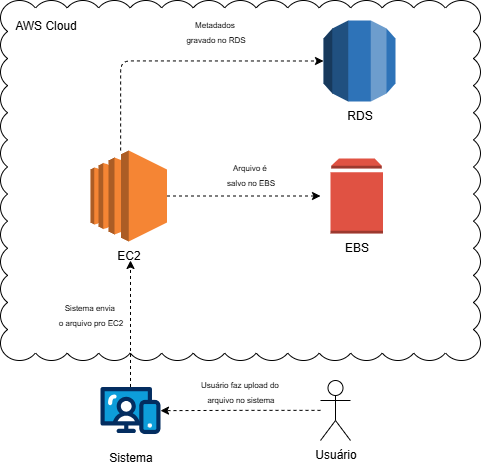

The diagram above was exported from draw.io. Its source (the exported page's mxGraphModel, read from the mxfile embedded in the PNG):
<mxGraphModel dx="2491" dy="1231" grid="1" gridSize="10" guides="1" tooltips="1" connect="1" arrows="1" fold="1" page="1" pageScale="1" pageWidth="600" pageHeight="886" background="none" math="0" shadow="0">
  <root>
    <mxCell id="0" />
    <mxCell id="1" parent="0" />
    <mxCell id="tXHNXfn-vuRCCEgdEYGz-18" value="" style="whiteSpace=wrap;html=1;shape=mxgraph.basic.cloud_rect" vertex="1" parent="1">
      <mxGeometry x="60" y="260" width="480" height="360" as="geometry" />
    </mxCell>
    <mxCell id="tXHNXfn-vuRCCEgdEYGz-1" value="EBS" style="outlineConnect=0;dashed=0;verticalLabelPosition=bottom;verticalAlign=top;align=center;html=1;shape=mxgraph.aws3.volume;fillColor=#E05243;gradientColor=none;" vertex="1" parent="1">
      <mxGeometry x="390" y="418" width="52.5" height="75" as="geometry" />
    </mxCell>
    <mxCell id="tXHNXfn-vuRCCEgdEYGz-6" style="edgeStyle=orthogonalEdgeStyle;orthogonalLoop=1;jettySize=auto;html=1;dashed=1;flowAnimation=1;" edge="1" parent="1" source="tXHNXfn-vuRCCEgdEYGz-2">
      <mxGeometry relative="1" as="geometry">
        <mxPoint x="189.9999999999999" y="520.0000000000001" as="targetPoint" />
      </mxGeometry>
    </mxCell>
    <mxCell id="tXHNXfn-vuRCCEgdEYGz-2" value="Sistema" style="verticalLabelPosition=bottom;aspect=fixed;html=1;shape=mxgraph.salesforce.web;fillColorStyles=fillColor2,fillColor3,fillColor4;fillColor2=#032d60;fillColor3=#0d9dda;fillColor4=#ffffff;fillColor=none;strokeColor=none;" vertex="1" parent="1">
      <mxGeometry x="160" y="646.3" width="60" height="47.400000000000006" as="geometry" />
    </mxCell>
    <mxCell id="tXHNXfn-vuRCCEgdEYGz-4" value="" style="edgeStyle=orthogonalEdgeStyle;orthogonalLoop=1;jettySize=auto;html=1;dashed=1;flowAnimation=1;" edge="1" parent="1" source="tXHNXfn-vuRCCEgdEYGz-3" target="tXHNXfn-vuRCCEgdEYGz-2">
      <mxGeometry relative="1" as="geometry" />
    </mxCell>
    <mxCell id="tXHNXfn-vuRCCEgdEYGz-3" value="Usuário" style="shape=umlActor;verticalLabelPosition=bottom;verticalAlign=top;html=1;outlineConnect=0;" vertex="1" parent="1">
      <mxGeometry x="380" y="640" width="30" height="60" as="geometry" />
    </mxCell>
    <mxCell id="tXHNXfn-vuRCCEgdEYGz-8" style="edgeStyle=orthogonalEdgeStyle;orthogonalLoop=1;jettySize=auto;html=1;dashed=1;flowAnimation=1;" edge="1" parent="1" source="tXHNXfn-vuRCCEgdEYGz-5">
      <mxGeometry relative="1" as="geometry">
        <mxPoint x="380" y="455.5000000000001" as="targetPoint" />
      </mxGeometry>
    </mxCell>
    <mxCell id="tXHNXfn-vuRCCEgdEYGz-5" value="EC2&lt;div&gt;&lt;br&gt;&lt;/div&gt;" style="outlineConnect=0;dashed=0;verticalLabelPosition=bottom;verticalAlign=top;align=center;html=1;shape=mxgraph.aws3.ec2;fillColor=#F58534;gradientColor=none;" vertex="1" parent="1">
      <mxGeometry x="150" y="410" width="76.5" height="91" as="geometry" />
    </mxCell>
    <mxCell id="tXHNXfn-vuRCCEgdEYGz-10" value="&lt;font style=&quot;font-size: 8px;&quot;&gt;Usuário faz upload do&amp;nbsp;&lt;/font&gt;&lt;div&gt;&lt;font style=&quot;font-size: 8px;&quot;&gt;arquivo no sistema&lt;/font&gt;&lt;/div&gt;" style="text;html=1;align=center;verticalAlign=middle;resizable=0;points=[];autosize=1;strokeColor=none;fillColor=none;" vertex="1" parent="1">
      <mxGeometry x="250" y="630" width="100" height="40" as="geometry" />
    </mxCell>
    <mxCell id="tXHNXfn-vuRCCEgdEYGz-12" value="&lt;font style=&quot;font-size: 8px;&quot;&gt;Sistema envia&amp;nbsp;&lt;/font&gt;&lt;div&gt;&lt;font style=&quot;font-size: 8px;&quot;&gt;o arquivo pro EC2&lt;/font&gt;&lt;/div&gt;" style="text;html=1;align=center;verticalAlign=middle;resizable=0;points=[];autosize=1;strokeColor=none;fillColor=none;" vertex="1" parent="1">
      <mxGeometry x="105" y="553" width="90" height="40" as="geometry" />
    </mxCell>
    <mxCell id="tXHNXfn-vuRCCEgdEYGz-13" value="&lt;font style=&quot;font-size: 8px;&quot;&gt;Arquivo é&amp;nbsp;&lt;/font&gt;&lt;div&gt;&lt;font style=&quot;font-size: 8px;&quot;&gt;salvo no EBS&lt;/font&gt;&lt;/div&gt;" style="text;html=1;align=center;verticalAlign=middle;resizable=0;points=[];autosize=1;strokeColor=none;fillColor=none;" vertex="1" parent="1">
      <mxGeometry x="275" y="413" width="70" height="40" as="geometry" />
    </mxCell>
    <mxCell id="tXHNXfn-vuRCCEgdEYGz-14" value="RDS" style="outlineConnect=0;dashed=0;verticalLabelPosition=bottom;verticalAlign=top;align=center;html=1;shape=mxgraph.aws3.rds;fillColor=#2E73B8;gradientColor=none;" vertex="1" parent="1">
      <mxGeometry x="383" y="280" width="72" height="81" as="geometry" />
    </mxCell>
    <mxCell id="tXHNXfn-vuRCCEgdEYGz-16" style="edgeStyle=orthogonalEdgeStyle;orthogonalLoop=1;jettySize=auto;html=1;entryX=0;entryY=0.5;entryDx=0;entryDy=0;entryPerimeter=0;dashed=1;flowAnimation=1;" edge="1" parent="1" source="tXHNXfn-vuRCCEgdEYGz-5" target="tXHNXfn-vuRCCEgdEYGz-14">
      <mxGeometry relative="1" as="geometry">
        <Array as="points">
          <mxPoint x="180" y="320" />
        </Array>
      </mxGeometry>
    </mxCell>
    <mxCell id="tXHNXfn-vuRCCEgdEYGz-17" value="&lt;div&gt;&lt;font style=&quot;font-size: 8px;&quot;&gt;Metadados&amp;nbsp;&lt;/font&gt;&lt;/div&gt;&lt;div&gt;&lt;font style=&quot;font-size: 8px;&quot;&gt;gravado no RDS&lt;/font&gt;&lt;/div&gt;" style="text;html=1;align=center;verticalAlign=middle;resizable=0;points=[];autosize=1;strokeColor=none;fillColor=none;" vertex="1" parent="1">
      <mxGeometry x="235" y="270" width="80" height="40" as="geometry" />
    </mxCell>
    <mxCell id="tXHNXfn-vuRCCEgdEYGz-19" value="AWS Cloud" style="text;html=1;align=center;verticalAlign=middle;resizable=0;points=[];autosize=1;strokeColor=none;fillColor=none;" vertex="1" parent="1">
      <mxGeometry x="60" y="270" width="90" height="30" as="geometry" />
    </mxCell>
  </root>
</mxGraphModel>